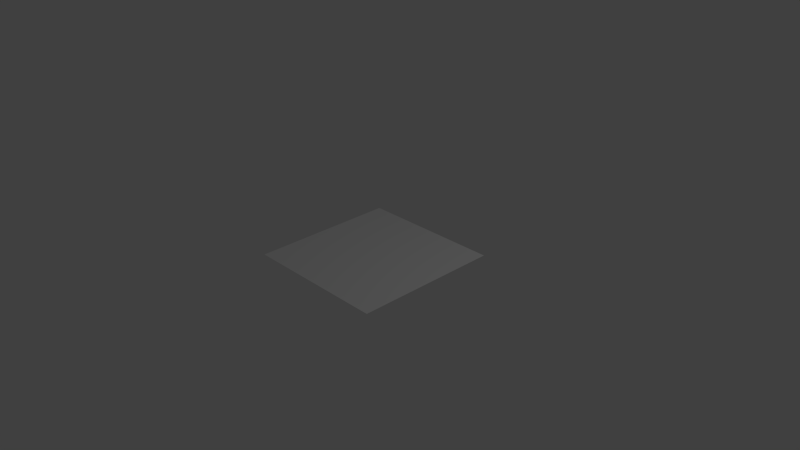 # Source: floorceiling.blend  (saved by Blender 2.74.0; exported with 4.5.12 LTS)
import bpy
from mathutils import Matrix  # noqa: F401  (used for matrix-valued properties, if any)

bpy.ops.wm.read_factory_settings(use_empty=True)
scene = bpy.context.scene
scene.name = 'Scene'

# ---- collections
col_collection_1 = bpy.data.collections.new('Collection 1'); scene.collection.children.link(col_collection_1)

# ---- materials (node trees are filled in below, after node groups)
mat_material = bpy.data.materials.new('Material')
mat_material.alpha_threshold = 0.0
mat_material.use_transparent_shadow = False
mat_material.roughness = 0.5
mat_material.line_color = (0.0, 0.0, 0.0, 1.0)

# ---- material node trees

# ---- world
world_world = bpy.data.worlds.new('World'); scene.world = world_world
world_world.color = (0.05088, 0.05088, 0.05088)
world_world.use_sun_shadow = False
world_world.sun_shadow_jitter_overblur = 0.0
world_world.cycles.sampling_method = 'MANUAL'
world_world.cycles.sample_map_resolution = 256

# ---- cameras
cam_camera = bpy.data.cameras.new('Camera')
cam_camera.clip_end = 100.0
cam_camera.lens = 35.0
cam_camera.sensor_width = 32.0
cam_camera.sensor_height = 18.0
cam_camera.ortho_scale = 7.314
cam_camera.dof.focus_distance = 0.0
cam_camera.dof.aperture_fstop = 128.0

# ---- lights
light_lamp = bpy.data.lights.new('Lamp', 'POINT')
light_lamp.transmission_factor = 0.0
light_lamp.cutoff_distance = 30.0
light_lamp.energy = 100.0
light_lamp.shadow_buffer_clip_start = 1.001
light_lamp.shadow_soft_size = 0.1
light_lamp.shadow_maximum_resolution = 0.006
light_lamp.use_absolute_resolution = True
light_lamp.cycles.use_multiple_importance_sampling = False

# ---- meshes
me_cube = bpy.data.meshes.new('Cube')
me_cube.from_pydata([(1.0, 1.0, -1.0), (1.0, -1.0, -1.0), (-1.0, -1.0, -1.0), (-1.0, 1.0, -1.0)], [], [(0, 3, 2, 1)])
_uv = me_cube.uv_layers.new(name='UVMap')
_uv.uv.foreach_set('vector', [0.0001001, 0.0001, 0.9999, 9.998e-05, 0.9999, 0.9999, 9.998e-05, 0.9999])
me_cube.materials.append(mat_material)
me_cube.use_remesh_preserve_volume = False
me_cube.use_remesh_preserve_attributes = False
me_cube.use_mirror_vertex_groups = False
me_cube.update()

# ---- objects
ob_floorceiling = bpy.data.objects.new('floorceiling', me_cube)
ob_lamp = bpy.data.objects.new('Lamp', light_lamp)
ob_camera = bpy.data.objects.new('Camera', cam_camera)

# ---- transforms, parenting, visibility, modifiers, constraints
ob_floorceiling.location = (0.0, 0.0, 0.9864)
ob_floorceiling.lock_rotations_4d = False
ob_floorceiling.empty_display_type = 'ARROWS'
ob_floorceiling.lineart.crease_threshold = 0.0
ob_lamp.location = (4.076, 1.005, 5.904)
ob_lamp.rotation_euler = (0.6503, 0.05522, 1.866)
ob_lamp.lock_rotations_4d = False
ob_lamp.empty_display_type = 'ARROWS'
ob_lamp.color = (0.0, 0.0, 0.0, 0.0)
ob_lamp.lineart.crease_threshold = 0.0
ob_camera.location = (7.481, -6.508, 5.344)
ob_camera.rotation_euler = (1.109, 0.01082, 0.8149)
ob_camera.lock_rotations_4d = False
ob_camera.empty_display_type = 'ARROWS'
ob_camera.color = (0.0, 0.0, 0.0, 0.0)
ob_camera.display_type = 'WIRE'
ob_camera.lineart.crease_threshold = 0.0

# ---- collection membership
col_collection_1.objects.link(ob_floorceiling)
col_collection_1.objects.link(ob_lamp)
col_collection_1.objects.link(ob_camera)

# ---- scene / render settings (as saved in the file)
scene.camera = ob_camera
scene.frame_start = 1; scene.frame_end = 250; scene.frame_set(1)
scene.render.engine = 'BLENDER_EEVEE_NEXT'
scene.render.resolution_percentage = 50
scene.render.dither_intensity = 0.0
scene.cycles.use_denoising = False
scene.cycles.samples = 10
scene.cycles.sampling_pattern = 'TABULATED_SOBOL'
scene.cycles.light_sampling_threshold = 0.0
scene.cycles.use_adaptive_sampling = False
scene.cycles.use_light_tree = False
scene.cycles.blur_glossy = 0.0
scene.cycles.pixel_filter_type = 'GAUSSIAN'
scene.cycles.sample_clamp_indirect = 0.0
scene.view_settings.view_transform = 'Standard'
bpy.context.view_layer.update()
